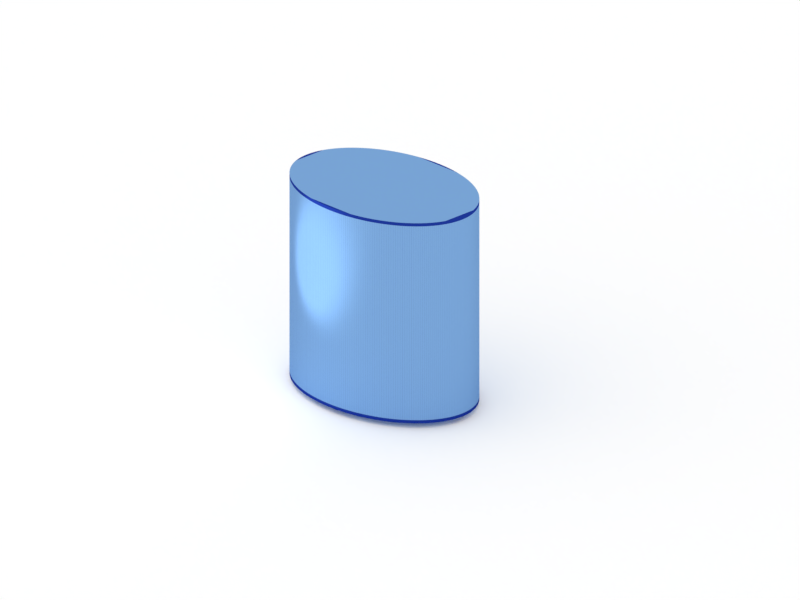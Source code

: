 # Source: EllipsoidalCylinder.blend  (saved by Blender 2.79.0; exported with 4.5.12 LTS)
import bpy
from mathutils import Matrix  # noqa: F401  (used for matrix-valued properties, if any)

bpy.ops.wm.read_factory_settings(use_empty=True)
scene = bpy.context.scene
scene.name = 'Scene'

# ---- collections
col_collection_1 = bpy.data.collections.new('Collection 1'); scene.collection.children.link(col_collection_1)

# ---- materials (node trees are filled in below, after node groups)
mat_material_001 = bpy.data.materials.new('Material.001')
mat_material_001.alpha_threshold = 0.0
mat_material_001.roughness = 0.5
mat_wireframeshader = bpy.data.materials.new('WireFrameShader')
mat_wireframeshader.alpha_threshold = 0.0
mat_wireframeshader.roughness = 0.5
mat_wireframeshader.line_color = (0.0, 0.0, 0.0, 1.0)

# ---- node groups
ng_wireframemask_004 = bpy.data.node_groups.new('WireFrameMask.004', 'ShaderNodeTree')
_s = ng_wireframemask_004.interface.new_socket(name='Mask', in_out='OUTPUT', socket_type='NodeSocketFloat')
_s.min_value = 0.0
_s.max_value = 0.0
_s = ng_wireframemask_004.interface.new_socket(name='UV coordinates', in_out='INPUT', socket_type='NodeSocketColor')
_s.default_value = (0.8, 0.8, 0.8, 1.0)
_s = ng_wireframemask_004.interface.new_socket(name='thickness', in_out='INPUT', socket_type='NodeSocketFloat')
_s.default_value = 0.1
_s.min_value = -100.0
_s.max_value = 100.0
_N = ng_wireframemask_004.nodes; _L = ng_wireframemask_004.links
n0 = _N.new('ShaderNodeMath'); n0.name = 'Add.002'; n0.location = (109, 236)
n0.width = 160
n0.operation = 'LESS_THAN'
n1 = _N.new('ShaderNodeMath'); n1.name = 'Add.007'; n1.location = (372, -136)
n1.width = 120
n1.operation = 'MULTIPLY'
n2 = _N.new('ShaderNodeMath'); n2.name = 'Add.004'; n2.location = (362, 177)
n2.width = 120
n2.operation = 'MULTIPLY'
n3 = _N.new('ShaderNodeMath'); n3.name = 'Add.003'; n3.location = (114, 74)
n3.width = 160
n3.operation = 'GREATER_THAN'
n4 = _N.new('ShaderNodeMath'); n4.name = 'Add.005'; n4.location = (124, -238)
n4.width = 160
n4.operation = 'GREATER_THAN'
n5 = _N.new('ShaderNodeMath'); n5.name = 'Add.006'; n5.location = (119, -77)
n5.width = 160
n5.operation = 'LESS_THAN'
n6 = _N.new('ShaderNodeSeparateColor'); n6.name = 'Separate RGB'; n6.location = (-238, 238)
n6.width = 80
n7 = _N.new('ShaderNodeMath'); n7.name = 'Add.009'; n7.location = (-281, 5)
n7.width = 160
n7.operation = 'SUBTRACT'
n7.inputs[0].default_value = 1.0
n8 = _N.new('ShaderNodeMath'); n8.name = 'Add.008'; n8.location = (583, 7)
n8.width = 120
n8.operation = 'MULTIPLY'
n9 = _N.new('NodeGroupInput'); n9.name = 'Group Input'; n9.location = (-403, 20)
n10 = _N.new('NodeGroupOutput'); n10.name = 'Group Output'; n10.location = (705, 7)
_L.new(n9.outputs[0], n6.inputs[0])
_L.new(n6.outputs[0], n0.inputs[0])
_L.new(n6.outputs[0], n3.inputs[0])
_L.new(n0.outputs[0], n2.inputs[0])
_L.new(n3.outputs[0], n2.inputs[1])
_L.new(n5.outputs[0], n1.inputs[0])
_L.new(n4.outputs[0], n1.inputs[1])
_L.new(n6.outputs[1], n5.inputs[0])
_L.new(n6.outputs[1], n4.inputs[0])
_L.new(n1.outputs[0], n8.inputs[1])
_L.new(n2.outputs[0], n8.inputs[0])
_L.new(n7.outputs[0], n5.inputs[1])
_L.new(n7.outputs[0], n0.inputs[1])
_L.new(n9.outputs[1], n3.inputs[1])
_L.new(n9.outputs[1], n7.inputs[1])
_L.new(n9.outputs[1], n4.inputs[1])
_L.new(n8.outputs[0], n10.inputs[0])
n10.is_active_output = True
ng_param_wireframemask_004 = bpy.data.node_groups.new('Param_WireFrameMask.004', 'ShaderNodeTree')
_s = ng_param_wireframemask_004.interface.new_socket(name='Mask', in_out='OUTPUT', socket_type='NodeSocketFloat')
_s.min_value = 0.0
_s.max_value = 0.0
_s = ng_param_wireframemask_004.interface.new_socket(name='Parametric', in_out='INPUT', socket_type='NodeSocketColor')
_s.default_value = (0.8, 0.8, 0.8, 1.0)
_s = ng_param_wireframemask_004.interface.new_socket(name='Value', in_out='INPUT', socket_type='NodeSocketFloat')
_s.default_value = 1.0
_s.min_value = -1e+04
_s.max_value = 1e+04
_N = ng_param_wireframemask_004.nodes; _L = ng_param_wireframemask_004.links
n0 = _N.new('ShaderNodeMath'); n0.name = 'Add.002'; n0.location = (-151, 336)
n0.width = 160
n0.operation = 'LESS_THAN'
n1 = _N.new('ShaderNodeMath'); n1.name = 'Add.007'; n1.location = (112, -36)
n1.width = 120
n1.operation = 'MULTIPLY'
n2 = _N.new('ShaderNodeMath'); n2.name = 'Add.004'; n2.location = (102, 277)
n2.width = 120
n2.operation = 'MULTIPLY'
n3 = _N.new('ShaderNodeMath'); n3.name = 'Add.005'; n3.location = (-137, -139)
n3.width = 160
n3.operation = 'GREATER_THAN'
n4 = _N.new('ShaderNodeMath'); n4.name = 'Add.006'; n4.location = (-141, 23)
n4.width = 160
n4.operation = 'LESS_THAN'
n5 = _N.new('ShaderNodeMath'); n5.name = 'Add.008'; n5.location = (322, 107)
n5.width = 120
n5.operation = 'MULTIPLY'
n6 = _N.new('ShaderNodeMath'); n6.name = 'Add.010'; n6.location = (-296, -313)
n6.width = 160
n7 = _N.new('ShaderNodeMath'); n7.name = 'Add.011'; n7.location = (-78, -338)
n7.width = 160
n7.operation = 'LESS_THAN'
n8 = _N.new('ShaderNodeMath'); n8.name = 'Add.003'; n8.location = (-146, 174)
n8.width = 160
n8.operation = 'GREATER_THAN'
n9 = _N.new('ShaderNodeMath'); n9.name = 'Add.013'; n9.location = (541, -57)
n9.width = 120
n9.operation = 'MULTIPLY'
n10 = _N.new('ShaderNodeSeparateColor'); n10.name = 'Separate RGB'; n10.location = (-499, 338)
n10.width = 80
n11 = _N.new('ShaderNodeMath'); n11.name = 'Add.009'; n11.location = (-541, 105)
n11.width = 160
n11.operation = 'SUBTRACT'
n11.inputs[0].default_value = 1.0
n12 = _N.new('ShaderNodeMath'); n12.name = 'Add.012'; n12.location = (-532, -237)
n12.width = 160
n12.operation = 'SUBTRACT'
n12.inputs[0].default_value = 1.0
n13 = _N.new('NodeGroupInput'); n13.name = 'Group Input'; n13.location = (-663, 48)
n14 = _N.new('NodeGroupOutput'); n14.name = 'Group Output'; n14.location = (663, -57)
_L.new(n10.outputs[0], n0.inputs[0])
_L.new(n10.outputs[0], n8.inputs[0])
_L.new(n0.outputs[0], n2.inputs[0])
_L.new(n8.outputs[0], n2.inputs[1])
_L.new(n4.outputs[0], n1.inputs[0])
_L.new(n3.outputs[0], n1.inputs[1])
_L.new(n10.outputs[1], n4.inputs[0])
_L.new(n10.outputs[1], n3.inputs[0])
_L.new(n1.outputs[0], n5.inputs[1])
_L.new(n2.outputs[0], n5.inputs[0])
_L.new(n11.outputs[0], n4.inputs[1])
_L.new(n11.outputs[0], n0.inputs[1])
_L.new(n10.outputs[0], n6.inputs[0])
_L.new(n10.outputs[1], n6.inputs[1])
_L.new(n7.outputs[0], n9.inputs[1])
_L.new(n5.outputs[0], n9.inputs[0])
_L.new(n6.outputs[0], n7.inputs[0])
_L.new(n13.outputs[1], n8.inputs[1])
_L.new(n13.outputs[1], n3.inputs[1])
_L.new(n9.outputs[0], n14.inputs[0])
_L.new(n13.outputs[0], n10.inputs[0])
_L.new(n13.outputs[1], n11.inputs[1])
_L.new(n12.outputs[0], n7.inputs[1])
_L.new(n13.outputs[1], n12.inputs[1])
n14.is_active_output = True

# ---- material node trees
mat_material_001.use_nodes = True; mat_material_001.node_tree.nodes.clear()
_N = mat_material_001.node_tree.nodes; _L = mat_material_001.node_tree.links
n0 = _N.new('ShaderNodeOutputMaterial'); n0.name = 'Material Output'; n0.location = (300, 300)
n1 = _N.new('ShaderNodeBsdfDiffuse'); n1.name = 'Diffuse BSDF'; n1.location = (10, 300)
n1.inputs[0].default_value = (1.0, 1.0, 1.0, 1.0)
_L.new(n1.outputs[0], n0.inputs[0])
n0.is_active_output = True
mat_wireframeshader.use_nodes = True; mat_wireframeshader.node_tree.nodes.clear()
_N = mat_wireframeshader.node_tree.nodes; _L = mat_wireframeshader.node_tree.links
n0 = _N.new('ShaderNodeAttribute'); n0.name = 'Attribute'; n0.location = (-831, 494)
n0.width = 200
n0.attribute_name = 'UVMap'
n1 = _N.new('ShaderNodeBsdfTransparent'); n1.name = 'Transparent BSDF'; n1.location = (-164, -122)
n1.width = 150
n2 = _N.new('ShaderNodeBsdfDiffuse'); n2.name = 'Diffuse BSDF'; n2.location = (-160, -201)
n2.inputs[0].default_value = (0.1568, 0.3985, 0.7731, 1.0)
n2.inputs[1].default_value = 0.2
n3 = _N.new('ShaderNodeOutputMaterial'); n3.name = 'Material Output'; n3.location = (552, 67)
n3.width = 120
n4 = _N.new('ShaderNodeTexCoord'); n4.name = 'Texture Coordinate'; n4.location = (-789, 245)
n4.width = 150
n5 = _N.new('ShaderNodeGroup'); n5.name = 'NodeGroup.001'; n5.location = (-361, 249)
n5.width = 200
n5.node_tree = ng_wireframemask_004
n5.inputs[1].default_value = 0.016
n6 = _N.new('ShaderNodeNewGeometry'); n6.name = 'Geometry'; n6.location = (-755, -83)
n6.width = 120
n7 = _N.new('ShaderNodeBsdfAnisotropic'); n7.name = 'Glossy BSDF.001'; n7.location = (-265, 71)
n7.distribution = 'BECKMANN'
n7.inputs[0].default_value = (0.01237, 0.03686, 0.2997, 1.0)
n7.inputs[1].default_value = 0.3162
n8 = _N.new('ShaderNodeGroup'); n8.name = 'NodeGroup'; n8.location = (-474, -115)
n8.width = 200
n8.node_tree = ng_param_wireframemask_004
n8.inputs[1].default_value = 0.03
n9 = _N.new('ShaderNodeMixShader'); n9.name = 'Mix Shader.001'; n9.location = (355, 128)
n9.width = 150
n10 = _N.new('ShaderNodeMixShader'); n10.name = 'Mix Shader'; n10.location = (54, 110)
n10.width = 150
n11 = _N.new('ShaderNodeFresnel'); n11.name = 'Fresnel'; n11.location = (53, 252)
n11.width = 150
n11.inputs[0].default_value = 1.0
n12 = _N.new('ShaderNodeBsdfDiffuse'); n12.name = 'Diffuse BSDF.001'; n12.location = (-340, -651)
n12.inputs[0].default_value = (0.1161, 0.08403, 1.0, 1.0)
n12.inputs[1].default_value = 0.1
n13 = _N.new('ShaderNodeBsdfAnisotropic'); n13.name = 'Glossy BSDF'; n13.location = (-313, -435)
n13.distribution = 'BECKMANN'
n13.inputs[0].default_value = (0.2, 0.394, 0.689, 1.0)
n13.inputs[1].default_value = 0.4472
n14 = _N.new('ShaderNodeMixShader'); n14.name = 'Mix Closure'; n14.location = (27, -371)
n14.width = 150
n14.inputs[0].default_value = 0.978
n15 = _N.new('ShaderNodeBsdfAnisotropic'); n15.name = 'Glossy BSDF.002'; n15.location = (147, -118)
n15.distribution = 'BECKMANN'
n15.inputs[0].default_value = (0.0153, 0.02701, 0.1652, 1.0)
n15.inputs[1].default_value = 0.3162
_L.new(n15.outputs[0], n9.inputs[2])
_L.new(n10.outputs[0], n9.inputs[1])
_L.new(n9.outputs[0], n3.inputs[0])
_L.new(n7.outputs[0], n10.inputs[1])
_L.new(n4.outputs[2], n5.inputs[0])
_L.new(n6.outputs[5], n8.inputs[0])
_L.new(n5.outputs[0], n10.inputs[0])
_L.new(n11.outputs[0], n9.inputs[0])
_L.new(n13.outputs[0], n14.inputs[2])
_L.new(n12.outputs[0], n14.inputs[1])
_L.new(n14.outputs[0], n10.inputs[2])
n3.is_active_output = True

# ---- world
world_world = bpy.data.worlds.new('World'); scene.world = world_world
world_world.color = (1.0, 1.0, 1.0)
world_world.use_sun_shadow = False
world_world.sun_shadow_jitter_overblur = 0.0
world_world.cycles.sampling_method = 'MANUAL'

# ---- cameras
cam_camera = bpy.data.cameras.new('Camera')
cam_camera.type = 'ORTHO'
cam_camera.clip_end = 100.0
cam_camera.lens = 35.0
cam_camera.sensor_width = 32.0
cam_camera.sensor_height = 18.0
cam_camera.ortho_scale = 7.314
cam_camera.dof.focus_distance = 0.0

# ---- lights
light_lamp = bpy.data.lights.new('Lamp', 'POINT')
light_lamp.transmission_factor = 0.0
light_lamp.cutoff_distance = 30.0
light_lamp.energy = 30.0
light_lamp.shadow_buffer_clip_start = 1.001
light_lamp.shadow_soft_size = 1.0
light_lamp.shadow_maximum_resolution = 0.006
light_lamp.use_absolute_resolution = True

# ---- meshes
me_plane = bpy.data.meshes.new('Plane')
me_plane.from_pydata([(-1.0, -1.0, 0.0), (1.0, -1.0, 0.0), (-1.0, 1.0, 0.0), (1.0, 1.0, 0.0)], [], [(0, 1, 3, 2)])
me_plane.materials.append(mat_material_001)
me_plane.use_remesh_preserve_volume = False
me_plane.use_remesh_preserve_attributes = False
me_plane.use_mirror_vertex_groups = False
me_plane.update()
me_cylinder_005 = bpy.data.meshes.new('Cylinder.005')
me_cylinder_005.from_pydata([(0.0, 1.0, -1.081), (0.0, 1.0, 0.9185), (0.02454, 0.9997, -1.081), (0.02454, 0.9997, 0.9185), (0.04907, 0.9988, -1.081), (0.04907, 0.9988, 0.9185), (0.07356, 0.9973, -1.081), (0.07356, 0.9973, 0.9185), (0.09802, 0.9952, -1.081), (0.09802, 0.9952, 0.9185), (0.1224, 0.9925, -1.081), (0.1224, 0.9925, 0.9185), (0.1467, 0.9892, -1.081), (0.1467, 0.9892, 0.9185), (0.171, 0.9853, -1.081), (0.171, 0.9853, 0.9185), (0.1951, 0.9808, -1.081), (0.1951, 0.9808, 0.9185), (0.2191, 0.9757, -1.081), (0.2191, 0.9757, 0.9185), (0.243, 0.97, -1.081), (0.243, 0.97, 0.9185), (0.2667, 0.9638, -1.081), (0.2667, 0.9638, 0.9185), (0.2903, 0.9569, -1.081), (0.2903, 0.9569, 0.9185), (0.3137, 0.9495, -1.081), (0.3137, 0.9495, 0.9185), (0.3369, 0.9415, -1.081), (0.3369, 0.9415, 0.9185), (0.3599, 0.933, -1.081), (0.3599, 0.933, 0.9185), (0.3827, 0.9239, -1.081), (0.3827, 0.9239, 0.9185), (0.4052, 0.9142, -1.081), (0.4052, 0.9142, 0.9185), (0.4276, 0.904, -1.081), (0.4276, 0.904, 0.9185), (0.4496, 0.8932, -1.081), (0.4496, 0.8932, 0.9185), (0.4714, 0.8819, -1.081), (0.4714, 0.8819, 0.9185), (0.4929, 0.8701, -1.081), (0.4929, 0.8701, 0.9185), (0.5141, 0.8577, -1.081), (0.5141, 0.8577, 0.9185), (0.535, 0.8449, -1.081), (0.535, 0.8449, 0.9185), (0.5556, 0.8315, -1.081), (0.5556, 0.8315, 0.9185), (0.5758, 0.8176, -1.081), (0.5758, 0.8176, 0.9185), (0.5957, 0.8032, -1.081), (0.5957, 0.8032, 0.9185), (0.6152, 0.7883, -1.081), (0.6152, 0.7883, 0.9185), (0.6344, 0.773, -1.081), (0.6344, 0.773, 0.9185), (0.6532, 0.7572, -1.081), (0.6532, 0.7572, 0.9185), (0.6716, 0.741, -1.081), (0.6716, 0.741, 0.9185), (0.6895, 0.7242, -1.081), (0.6895, 0.7242, 0.9185), (0.7071, 0.7071, -1.081), (0.7071, 0.7071, 0.9185), (0.7242, 0.6895, -1.081), (0.7242, 0.6895, 0.9185), (0.741, 0.6716, -1.081), (0.741, 0.6716, 0.9185), (0.7572, 0.6532, -1.081), (0.7572, 0.6532, 0.9185), (0.773, 0.6344, -1.081), (0.773, 0.6344, 0.9185), (0.7883, 0.6152, -1.081), (0.7883, 0.6152, 0.9185), (0.8032, 0.5957, -1.081), (0.8032, 0.5957, 0.9185), (0.8176, 0.5758, -1.081), (0.8176, 0.5758, 0.9185), (0.8315, 0.5556, -1.081), (0.8315, 0.5556, 0.9185), (0.8449, 0.535, -1.081), (0.8449, 0.535, 0.9185), (0.8577, 0.5141, -1.081), (0.8577, 0.5141, 0.9185), (0.8701, 0.4929, -1.081), (0.8701, 0.4929, 0.9185), (0.8819, 0.4714, -1.081), (0.8819, 0.4714, 0.9185), (0.8932, 0.4496, -1.081), (0.8932, 0.4496, 0.9185), (0.904, 0.4276, -1.081), (0.904, 0.4276, 0.9185), (0.9142, 0.4052, -1.081), (0.9142, 0.4052, 0.9185), (0.9239, 0.3827, -1.081), (0.9239, 0.3827, 0.9185), (0.933, 0.3599, -1.081), (0.933, 0.3599, 0.9185), (0.9415, 0.3369, -1.081), (0.9415, 0.3369, 0.9185), (0.9495, 0.3137, -1.081), (0.9495, 0.3137, 0.9185), (0.9569, 0.2903, -1.081), (0.9569, 0.2903, 0.9185), (0.9638, 0.2667, -1.081), (0.9638, 0.2667, 0.9185), (0.97, 0.243, -1.081), (0.97, 0.243, 0.9185), (0.9757, 0.2191, -1.081), (0.9757, 0.2191, 0.9185), (0.9808, 0.1951, -1.081), (0.9808, 0.1951, 0.9185), (0.9853, 0.171, -1.081), (0.9853, 0.171, 0.9185), (0.9892, 0.1467, -1.081), (0.9892, 0.1467, 0.9185), (0.9925, 0.1224, -1.081), (0.9925, 0.1224, 0.9185), (0.9952, 0.09802, -1.081), (0.9952, 0.09802, 0.9185), (0.9973, 0.07357, -1.081), (0.9973, 0.07357, 0.9185), (0.9988, 0.04907, -1.081), (0.9988, 0.04907, 0.9185), (0.9997, 0.02454, -1.081), (0.9997, 0.02454, 0.9185), (1.0, 9.1e-07, -1.081), (1.0, 9.1e-07, 0.9185), (0.9997, -0.02454, -1.081), (0.9997, -0.02454, 0.9185), (0.9988, -0.04907, -1.081), (0.9988, -0.04907, 0.9185), (0.9973, -0.07356, -1.081), (0.9973, -0.07356, 0.9185), (0.9952, -0.09802, -1.081), (0.9952, -0.09802, 0.9185), (0.9925, -0.1224, -1.081), (0.9925, -0.1224, 0.9185), (0.9892, -0.1467, -1.081), (0.9892, -0.1467, 0.9185), (0.9853, -0.171, -1.081), (0.9853, -0.171, 0.9185), (0.9808, -0.1951, -1.081), (0.9808, -0.1951, 0.9185), (0.9757, -0.2191, -1.081), (0.9757, -0.2191, 0.9185), (0.97, -0.243, -1.081), (0.97, -0.243, 0.9185), (0.9638, -0.2667, -1.081), (0.9638, -0.2667, 0.9185), (0.9569, -0.2903, -1.081), (0.9569, -0.2903, 0.9185), (0.9495, -0.3137, -1.081), (0.9495, -0.3137, 0.9185), (0.9415, -0.3369, -1.081), (0.9415, -0.3369, 0.9185), (0.933, -0.3599, -1.081), (0.933, -0.3599, 0.9185), (0.9239, -0.3827, -1.081), (0.9239, -0.3827, 0.9185), (0.9142, -0.4052, -1.081), (0.9142, -0.4052, 0.9185), (0.904, -0.4276, -1.081), (0.904, -0.4276, 0.9185), (0.8932, -0.4496, -1.081), (0.8932, -0.4496, 0.9185), (0.8819, -0.4714, -1.081), (0.8819, -0.4714, 0.9185), (0.8701, -0.4929, -1.081), (0.8701, -0.4929, 0.9185), (0.8577, -0.5141, -1.081), (0.8577, -0.5141, 0.9185), (0.8449, -0.535, -1.081), (0.8449, -0.535, 0.9185), (0.8315, -0.5556, -1.081), (0.8315, -0.5556, 0.9185), (0.8176, -0.5758, -1.081), (0.8176, -0.5758, 0.9185), (0.8032, -0.5957, -1.081), (0.8032, -0.5957, 0.9185), (0.7883, -0.6152, -1.081), (0.7883, -0.6152, 0.9185), (0.773, -0.6344, -1.081), (0.773, -0.6344, 0.9185), (0.7572, -0.6532, -1.081), (0.7572, -0.6532, 0.9185), (0.741, -0.6716, -1.081), (0.741, -0.6716, 0.9185), (0.7242, -0.6895, -1.081), (0.7242, -0.6895, 0.9185), (0.7071, -0.7071, -1.081), (0.7071, -0.7071, 0.9185), (0.6895, -0.7242, -1.081), (0.6895, -0.7242, 0.9185), (0.6716, -0.741, -1.081), (0.6716, -0.741, 0.9185), (0.6532, -0.7572, -1.081), (0.6532, -0.7572, 0.9185), (0.6344, -0.773, -1.081), (0.6344, -0.773, 0.9185), (0.6152, -0.7883, -1.081), (0.6152, -0.7883, 0.9185), (0.5957, -0.8032, -1.081), (0.5957, -0.8032, 0.9185), (0.5758, -0.8176, -1.081), (0.5758, -0.8176, 0.9185), (0.5556, -0.8315, -1.081), (0.5556, -0.8315, 0.9185), (0.535, -0.8449, -1.081), (0.535, -0.8449, 0.9185), (0.5141, -0.8577, -1.081), (0.5141, -0.8577, 0.9185), (0.4929, -0.8701, -1.081), (0.4929, -0.8701, 0.9185), (0.4714, -0.8819, -1.081), (0.4714, -0.8819, 0.9185), (0.4496, -0.8932, -1.081), (0.4496, -0.8932, 0.9185), (0.4276, -0.904, -1.081), (0.4276, -0.904, 0.9185), (0.4052, -0.9142, -1.081), (0.4052, -0.9142, 0.9185), (0.3827, -0.9239, -1.081), (0.3827, -0.9239, 0.9185), (0.3599, -0.933, -1.081), (0.3599, -0.933, 0.9185), (0.3369, -0.9415, -1.081), (0.3369, -0.9415, 0.9185), (0.3137, -0.9495, -1.081), (0.3137, -0.9495, 0.9185), (0.2903, -0.9569, -1.081), (0.2903, -0.9569, 0.9185), (0.2667, -0.9638, -1.081), (0.2667, -0.9638, 0.9185), (0.243, -0.97, -1.081), (0.243, -0.97, 0.9185), (0.2191, -0.9757, -1.081), (0.2191, -0.9757, 0.9185), (0.1951, -0.9808, -1.081), (0.1951, -0.9808, 0.9185), (0.171, -0.9853, -1.081), (0.171, -0.9853, 0.9185), (0.1467, -0.9892, -1.081), (0.1467, -0.9892, 0.9185), (0.1224, -0.9925, -1.081), (0.1224, -0.9925, 0.9185), (0.09802, -0.9952, -1.081), (0.09802, -0.9952, 0.9185), (0.07356, -0.9973, -1.081), (0.07356, -0.9973, 0.9185), (0.04907, -0.9988, -1.081), (0.04907, -0.9988, 0.9185), (0.02454, -0.9997, -1.081), (0.02454, -0.9997, 0.9185), (-1.518e-06, -1.0, -1.081), (-1.518e-06, -1.0, 0.9185), (-0.02454, -0.9997, -1.081), (-0.02454, -0.9997, 0.9185), (-0.04907, -0.9988, -1.081), (-0.04907, -0.9988, 0.9185), (-0.07357, -0.9973, -1.081), (-0.07357, -0.9973, 0.9185), (-0.09802, -0.9952, -1.081), (-0.09802, -0.9952, 0.9185), (-0.1224, -0.9925, -1.081), (-0.1224, -0.9925, 0.9185), (-0.1467, -0.9892, -1.081), (-0.1467, -0.9892, 0.9185), (-0.171, -0.9853, -1.081), (-0.171, -0.9853, 0.9185), (-0.1951, -0.9808, -1.081), (-0.1951, -0.9808, 0.9185), (-0.2191, -0.9757, -1.081), (-0.2191, -0.9757, 0.9185), (-0.243, -0.97, -1.081), (-0.243, -0.97, 0.9185), (-0.2667, -0.9638, -1.081), (-0.2667, -0.9638, 0.9185), (-0.2903, -0.9569, -1.081), (-0.2903, -0.9569, 0.9185), (-0.3137, -0.9495, -1.081), (-0.3137, -0.9495, 0.9185), (-0.3369, -0.9415, -1.081), (-0.3369, -0.9415, 0.9185), (-0.3599, -0.933, -1.081), (-0.3599, -0.933, 0.9185), (-0.3827, -0.9239, -1.081), (-0.3827, -0.9239, 0.9185), (-0.4052, -0.9142, -1.081), (-0.4052, -0.9142, 0.9185), (-0.4276, -0.904, -1.081), (-0.4276, -0.904, 0.9185), (-0.4496, -0.8932, -1.081), (-0.4496, -0.8932, 0.9185), (-0.4714, -0.8819, -1.081), (-0.4714, -0.8819, 0.9185), (-0.4929, -0.8701, -1.081), (-0.4929, -0.8701, 0.9185), (-0.5141, -0.8577, -1.081), (-0.5141, -0.8577, 0.9185), (-0.535, -0.8449, -1.081), (-0.535, -0.8449, 0.9185), (-0.5556, -0.8315, -1.081), (-0.5556, -0.8315, 0.9185), (-0.5758, -0.8176, -1.081), (-0.5758, -0.8176, 0.9185), (-0.5957, -0.8032, -1.081), (-0.5957, -0.8032, 0.9185), (-0.6152, -0.7883, -1.081), (-0.6152, -0.7883, 0.9185), (-0.6344, -0.773, -1.081), (-0.6344, -0.773, 0.9185), (-0.6532, -0.7572, -1.081), (-0.6532, -0.7572, 0.9185), (-0.6716, -0.7409, -1.081), (-0.6716, -0.7409, 0.9185), (-0.6895, -0.7242, -1.081), (-0.6895, -0.7242, 0.9185), (-0.7071, -0.7071, -1.081), (-0.7071, -0.7071, 0.9185), (-0.7242, -0.6895, -1.081), (-0.7242, -0.6895, 0.9185), (-0.741, -0.6716, -1.081), (-0.741, -0.6716, 0.9185), (-0.7572, -0.6532, -1.081), (-0.7572, -0.6532, 0.9185), (-0.773, -0.6344, -1.081), (-0.773, -0.6344, 0.9185), (-0.7883, -0.6152, -1.081), (-0.7883, -0.6152, 0.9185), (-0.8032, -0.5957, -1.081), (-0.8032, -0.5957, 0.9185), (-0.8176, -0.5758, -1.081), (-0.8176, -0.5758, 0.9185), (-0.8315, -0.5556, -1.081), (-0.8315, -0.5556, 0.9185), (-0.8449, -0.535, -1.081), (-0.8449, -0.535, 0.9185), (-0.8577, -0.5141, -1.081), (-0.8577, -0.5141, 0.9185), (-0.8701, -0.4929, -1.081), (-0.8701, -0.4929, 0.9185), (-0.8819, -0.4714, -1.081), (-0.8819, -0.4714, 0.9185), (-0.8932, -0.4496, -1.081), (-0.8932, -0.4496, 0.9185), (-0.904, -0.4276, -1.081), (-0.904, -0.4276, 0.9185), (-0.9142, -0.4052, -1.081), (-0.9142, -0.4052, 0.9185), (-0.9239, -0.3827, -1.081), (-0.9239, -0.3827, 0.9185), (-0.933, -0.3599, -1.081), (-0.933, -0.3599, 0.9185), (-0.9415, -0.3369, -1.081), (-0.9415, -0.3369, 0.9185), (-0.9495, -0.3137, -1.081), (-0.9495, -0.3137, 0.9185), (-0.9569, -0.2903, -1.081), (-0.9569, -0.2903, 0.9185), (-0.9638, -0.2667, -1.081), (-0.9638, -0.2667, 0.9185), (-0.97, -0.243, -1.081), (-0.97, -0.243, 0.9185), (-0.9757, -0.2191, -1.081), (-0.9757, -0.2191, 0.9185), (-0.9808, -0.1951, -1.081), (-0.9808, -0.1951, 0.9185), (-0.9853, -0.171, -1.081), (-0.9853, -0.171, 0.9185), (-0.9892, -0.1467, -1.081), (-0.9892, -0.1467, 0.9185), (-0.9925, -0.1224, -1.081), (-0.9925, -0.1224, 0.9185), (-0.9952, -0.09801, -1.081), (-0.9952, -0.09801, 0.9185), (-0.9973, -0.07356, -1.081), (-0.9973, -0.07356, 0.9185), (-0.9988, -0.04906, -1.081), (-0.9988, -0.04906, 0.9185), (-0.9997, -0.02454, -1.081), (-0.9997, -0.02454, 0.9185), (-1.0, 5.734e-06, -1.081), (-1.0, 5.734e-06, 0.9185), (-0.9997, 0.02455, -1.081), (-0.9997, 0.02455, 0.9185), (-0.9988, 0.04907, -1.081), (-0.9988, 0.04907, 0.9185), (-0.9973, 0.07357, -1.081), (-0.9973, 0.07357, 0.9185), (-0.9952, 0.09802, -1.081), (-0.9952, 0.09802, 0.9185), (-0.9925, 0.1224, -1.081), (-0.9925, 0.1224, 0.9185), (-0.9892, 0.1467, -1.081), (-0.9892, 0.1467, 0.9185), (-0.9853, 0.171, -1.081), (-0.9853, 0.171, 0.9185), (-0.9808, 0.1951, -1.081), (-0.9808, 0.1951, 0.9185), (-0.9757, 0.2191, -1.081), (-0.9757, 0.2191, 0.9185), (-0.97, 0.243, -1.081), (-0.97, 0.243, 0.9185), (-0.9638, 0.2667, -1.081), (-0.9638, 0.2667, 0.9185), (-0.9569, 0.2903, -1.081), (-0.9569, 0.2903, 0.9185), (-0.9495, 0.3137, -1.081), (-0.9495, 0.3137, 0.9185), (-0.9415, 0.3369, -1.081), (-0.9415, 0.3369, 0.9185), (-0.933, 0.3599, -1.081), (-0.933, 0.3599, 0.9185), (-0.9239, 0.3827, -1.081), (-0.9239, 0.3827, 0.9185), (-0.9142, 0.4052, -1.081), (-0.9142, 0.4052, 0.9185), (-0.904, 0.4276, -1.081), (-0.904, 0.4276, 0.9185), (-0.8932, 0.4496, -1.081), (-0.8932, 0.4496, 0.9185), (-0.8819, 0.4714, -1.081), (-0.8819, 0.4714, 0.9185), (-0.8701, 0.4929, -1.081), (-0.8701, 0.4929, 0.9185), (-0.8577, 0.5141, -1.081), (-0.8577, 0.5141, 0.9185), (-0.8448, 0.535, -1.081), (-0.8448, 0.535, 0.9185), (-0.8315, 0.5556, -1.081), (-0.8315, 0.5556, 0.9185), (-0.8176, 0.5758, -1.081), (-0.8176, 0.5758, 0.9185), (-0.8032, 0.5957, -1.081), (-0.8032, 0.5957, 0.9185), (-0.7883, 0.6152, -1.081), (-0.7883, 0.6152, 0.9185), (-0.773, 0.6344, -1.081), (-0.773, 0.6344, 0.9185), (-0.7572, 0.6532, -1.081), (-0.7572, 0.6532, 0.9185), (-0.7409, 0.6716, -1.081), (-0.7409, 0.6716, 0.9185), (-0.7242, 0.6895, -1.081), (-0.7242, 0.6895, 0.9185), (-0.7071, 0.7071, -1.081), (-0.7071, 0.7071, 0.9185), (-0.6895, 0.7243, -1.081), (-0.6895, 0.7243, 0.9185), (-0.6716, 0.741, -1.081), (-0.6716, 0.741, 0.9185), (-0.6532, 0.7572, -1.081), (-0.6532, 0.7572, 0.9185), (-0.6344, 0.773, -1.081), (-0.6344, 0.773, 0.9185), (-0.6152, 0.7884, -1.081), (-0.6152, 0.7884, 0.9185), (-0.5957, 0.8032, -1.081), (-0.5957, 0.8032, 0.9185), (-0.5758, 0.8176, -1.081), (-0.5758, 0.8176, 0.9185), (-0.5556, 0.8315, -1.081), (-0.5556, 0.8315, 0.9185), (-0.535, 0.8449, -1.081), (-0.535, 0.8449, 0.9185), (-0.5141, 0.8577, -1.081), (-0.5141, 0.8577, 0.9185), (-0.4929, 0.8701, -1.081), (-0.4929, 0.8701, 0.9185), (-0.4714, 0.8819, -1.081), (-0.4714, 0.8819, 0.9185), (-0.4496, 0.8932, -1.081), (-0.4496, 0.8932, 0.9185), (-0.4275, 0.904, -1.081), (-0.4275, 0.904, 0.9185), (-0.4052, 0.9142, -1.081), (-0.4052, 0.9142, 0.9185), (-0.3827, 0.9239, -1.081), (-0.3827, 0.9239, 0.9185), (-0.3599, 0.933, -1.081), (-0.3599, 0.933, 0.9185), (-0.3369, 0.9415, -1.081), (-0.3369, 0.9415, 0.9185), (-0.3137, 0.9495, -1.081), (-0.3137, 0.9495, 0.9185), (-0.2903, 0.9569, -1.081), (-0.2903, 0.9569, 0.9185), (-0.2667, 0.9638, -1.081), (-0.2667, 0.9638, 0.9185), (-0.243, 0.97, -1.081), (-0.243, 0.97, 0.9185), (-0.2191, 0.9757, -1.081), (-0.2191, 0.9757, 0.9185), (-0.1951, 0.9808, -1.081), (-0.1951, 0.9808, 0.9185), (-0.171, 0.9853, -1.081), (-0.171, 0.9853, 0.9185), (-0.1467, 0.9892, -1.081), (-0.1467, 0.9892, 0.9185), (-0.1224, 0.9925, -1.081), (-0.1224, 0.9925, 0.9185), (-0.09801, 0.9952, -1.081), (-0.09801, 0.9952, 0.9185), (-0.07355, 0.9973, -1.081), (-0.07355, 0.9973, 0.9185), (-0.04906, 0.9988, -1.081), (-0.04906, 0.9988, 0.9185), (-0.02453, 0.9997, -1.081), (-0.02453, 0.9997, 0.9185)], [], [(0, 1, 3, 2), (2, 3, 5, 4), (4, 5, 7, 6), (6, 7, 9, 8), (8, 9, 11, 10), (10, 11, 13, 12), (12, 13, 15, 14), (14, 15, 17, 16), (16, 17, 19, 18), (18, 19, 21, 20), (20, 21, 23, 22), (22, 23, 25, 24), (24, 25, 27, 26), (26, 27, 29, 28), (28, 29, 31, 30), (30, 31, 33, 32), (32, 33, 35, 34), (34, 35, 37, 36), (36, 37, 39, 38), (38, 39, 41, 40), (40, 41, 43, 42), (42, 43, 45, 44), (44, 45, 47, 46), (46, 47, 49, 48), (48, 49, 51, 50), (50, 51, 53, 52), (52, 53, 55, 54), (54, 55, 57, 56), (56, 57, 59, 58), (58, 59, 61, 60), (60, 61, 63, 62), (62, 63, 65, 64), (64, 65, 67, 66), (66, 67, 69, 68), (68, 69, 71, 70), (70, 71, 73, 72), (72, 73, 75, 74), (74, 75, 77, 76), (76, 77, 79, 78), (78, 79, 81, 80), (80, 81, 83, 82), (82, 83, 85, 84), (84, 85, 87, 86), (86, 87, 89, 88), (88, 89, 91, 90), (90, 91, 93, 92), (92, 93, 95, 94), (94, 95, 97, 96), (96, 97, 99, 98), (98, 99, 101, 100), (100, 101, 103, 102), (102, 103, 105, 104), (104, 105, 107, 106), (106, 107, 109, 108), (108, 109, 111, 110), (110, 111, 113, 112), (112, 113, 115, 114), (114, 115, 117, 116), (116, 117, 119, 118), (118, 119, 121, 120), (120, 121, 123, 122), (122, 123, 125, 124), (124, 125, 127, 126), (126, 127, 129, 128), (128, 129, 131, 130), (130, 131, 133, 132), (132, 133, 135, 134), (134, 135, 137, 136), (136, 137, 139, 138), (138, 139, 141, 140), (140, 141, 143, 142), (142, 143, 145, 144), (144, 145, 147, 146), (146, 147, 149, 148), (148, 149, 151, 150), (150, 151, 153, 152), (152, 153, 155, 154), (154, 155, 157, 156), (156, 157, 159, 158), (158, 159, 161, 160), (160, 161, 163, 162), (162, 163, 165, 164), (164, 165, 167, 166), (166, 167, 169, 168), (168, 169, 171, 170), (170, 171, 173, 172), (172, 173, 175, 174), (174, 175, 177, 176), (176, 177, 179, 178), (178, 179, 181, 180), (180, 181, 183, 182), (182, 183, 185, 184), (184, 185, 187, 186), (186, 187, 189, 188), (188, 189, 191, 190), (190, 191, 193, 192), (192, 193, 195, 194), (194, 195, 197, 196), (196, 197, 199, 198), (198, 199, 201, 200), (200, 201, 203, 202), (202, 203, 205, 204), (204, 205, 207, 206), (206, 207, 209, 208), (208, 209, 211, 210), (210, 211, 213, 212), (212, 213, 215, 214), (214, 215, 217, 216), (216, 217, 219, 218), (218, 219, 221, 220), (220, 221, 223, 222), (222, 223, 225, 224), (224, 225, 227, 226), (226, 227, 229, 228), (228, 229, 231, 230), (230, 231, 233, 232), (232, 233, 235, 234), (234, 235, 237, 236), (236, 237, 239, 238), (238, 239, 241, 240), (240, 241, 243, 242), (242, 243, 245, 244), (244, 245, 247, 246), (246, 247, 249, 248), (248, 249, 251, 250), (250, 251, 253, 252), (252, 253, 255, 254), (254, 255, 257, 256), (256, 257, 259, 258), (258, 259, 261, 260), (260, 261, 263, 262), (262, 263, 265, 264), (264, 265, 267, 266), (266, 267, 269, 268), (268, 269, 271, 270), (270, 271, 273, 272), (272, 273, 275, 274), (274, 275, 277, 276), (276, 277, 279, 278), (278, 279, 281, 280), (280, 281, 283, 282), (282, 283, 285, 284), (284, 285, 287, 286), (286, 287, 289, 288), (288, 289, 291, 290), (290, 291, 293, 292), (292, 293, 295, 294), (294, 295, 297, 296), (296, 297, 299, 298), (298, 299, 301, 300), (300, 301, 303, 302), (302, 303, 305, 304), (304, 305, 307, 306), (306, 307, 309, 308), (308, 309, 311, 310), (310, 311, 313, 312), (312, 313, 315, 314), (314, 315, 317, 316), (316, 317, 319, 318), (318, 319, 321, 320), (320, 321, 323, 322), (322, 323, 325, 324), (324, 325, 327, 326), (326, 327, 329, 328), (328, 329, 331, 330), (330, 331, 333, 332), (332, 333, 335, 334), (334, 335, 337, 336), (336, 337, 339, 338), (338, 339, 341, 340), (340, 341, 343, 342), (342, 343, 345, 344), (344, 345, 347, 346), (346, 347, 349, 348), (348, 349, 351, 350), (350, 351, 353, 352), (352, 353, 355, 354), (354, 355, 357, 356), (356, 357, 359, 358), (358, 359, 361, 360), (360, 361, 363, 362), (362, 363, 365, 364), (364, 365, 367, 366), (366, 367, 369, 368), (368, 369, 371, 370), (370, 371, 373, 372), (372, 373, 375, 374), (374, 375, 377, 376), (376, 377, 379, 378), (378, 379, 381, 380), (380, 381, 383, 382), (382, 383, 385, 384), (384, 385, 387, 386), (386, 387, 389, 388), (388, 389, 391, 390), (390, 391, 393, 392), (392, 393, 395, 394), (394, 395, 397, 396), (396, 397, 399, 398), (398, 399, 401, 400), (400, 401, 403, 402), (402, 403, 405, 404), (404, 405, 407, 406), (406, 407, 409, 408), (408, 409, 411, 410), (410, 411, 413, 412), (412, 413, 415, 414), (414, 415, 417, 416), (416, 417, 419, 418), (418, 419, 421, 420), (420, 421, 423, 422), (422, 423, 425, 424), (424, 425, 427, 426), (426, 427, 429, 428), (428, 429, 431, 430), (430, 431, 433, 432), (432, 433, 435, 434), (434, 435, 437, 436), (436, 437, 439, 438), (438, 439, 441, 440), (440, 441, 443, 442), (442, 443, 445, 444), (444, 445, 447, 446), (446, 447, 449, 448), (448, 449, 451, 450), (450, 451, 453, 452), (452, 453, 455, 454), (454, 455, 457, 456), (456, 457, 459, 458), (458, 459, 461, 460), (460, 461, 463, 462), (462, 463, 465, 464), (464, 465, 467, 466), (466, 467, 469, 468), (468, 469, 471, 470), (470, 471, 473, 472), (472, 473, 475, 474), (474, 475, 477, 476), (476, 477, 479, 478), (478, 479, 481, 480), (480, 481, 483, 482), (482, 483, 485, 484), (484, 485, 487, 486), (486, 487, 489, 488), (488, 489, 491, 490), (490, 491, 493, 492), (492, 493, 495, 494), (494, 495, 497, 496), (496, 497, 499, 498), (498, 499, 501, 500), (500, 501, 503, 502), (502, 503, 505, 504), (504, 505, 507, 506), (506, 507, 509, 508), (3, 1, 511, 509, 507, 505, 503, 501, 499, 497, 495, 493, 491, 489, 487, 485, 483, 481, 479, 477, 475, 473, 471, 469, 467, 465, 463, 461, 459, 457, 455, 453, 451, 449, 447, 445, 443, 441, 439, 437, 435, 433, 431, 429, 427, 425, 423, 421, 419, 417, 415, 413, 411, 409, 407, 405, 403, 401, 399, 397, 395, 393, 391, 389, 387, 385, 383, 381, 379, 377, 375, 373, 371, 369, 367, 365, 363, 361, 359, 357, 355, 353, 351, 349, 347, 345, 343, 341, 339, 337, 335, 333, 331, 329, 327, 325, 323, 321, 319, 317, 315, 313, 311, 309, 307, 305, 303, 301, 299, 297, 295, 293, 291, 289, 287, 285, 283, 281, 279, 277, 275, 273, 271, 269, 267, 265, 263, 261, 259, 257, 255, 253, 251, 249, 247, 245, 243, 241, 239, 237, 235, 233, 231, 229, 227, 225, 223, 221, 219, 217, 215, 213, 211, 209, 207, 205, 203, 201, 199, 197, 195, 193, 191, 189, 187, 185, 183, 181, 179, 177, 175, 173, 171, 169, 167, 165, 163, 161, 159, 157, 155, 153, 151, 149, 147, 145, 143, 141, 139, 137, 135, 133, 131, 129, 127, 125, 123, 121, 119, 117, 115, 113, 111, 109, 107, 105, 103, 101, 99, 97, 95, 93, 91, 89, 87, 85, 83, 81, 79, 77, 75, 73, 71, 69, 67, 65, 63, 61, 59, 57, 55, 53, 51, 49, 47, 45, 43, 41, 39, 37, 35, 33, 31, 29, 27, 25, 23, 21, 19, 17, 15, 13, 11, 9, 7, 5), (510, 511, 1, 0), (508, 509, 511, 510), (0, 2, 4, 6, 8, 10, 12, 14, 16, 18, 20, 22, 24, 26, 28, 30, 32, 34, 36, 38, 40, 42, 44, 46, 48, 50, 52, 54, 56, 58, 60, 62, 64, 66, 68, 70, 72, 74, 76, 78, 80, 82, 84, 86, 88, 90, 92, 94, 96, 98, 100, 102, 104, 106, 108, 110, 112, 114, 116, 118, 120, 122, 124, 126, 128, 130, 132, 134, 136, 138, 140, 142, 144, 146, 148, 150, 152, 154, 156, 158, 160, 162, 164, 166, 168, 170, 172, 174, 176, 178, 180, 182, 184, 186, 188, 190, 192, 194, 196, 198, 200, 202, 204, 206, 208, 210, 212, 214, 216, 218, 220, 222, 224, 226, 228, 230, 232, 234, 236, 238, 240, 242, 244, 246, 248, 250, 252, 254, 256, 258, 260, 262, 264, 266, 268, 270, 272, 274, 276, 278, 280, 282, 284, 286, 288, 290, 292, 294, 296, 298, 300, 302, 304, 306, 308, 310, 312, 314, 316, 318, 320, 322, 324, 326, 328, 330, 332, 334, 336, 338, 340, 342, 344, 346, 348, 350, 352, 354, 356, 358, 360, 362, 364, 366, 368, 370, 372, 374, 376, 378, 380, 382, 384, 386, 388, 390, 392, 394, 396, 398, 400, 402, 404, 406, 408, 410, 412, 414, 416, 418, 420, 422, 424, 426, 428, 430, 432, 434, 436, 438, 440, 442, 444, 446, 448, 450, 452, 454, 456, 458, 460, 462, 464, 466, 468, 470, 472, 474, 476, 478, 480, 482, 484, 486, 488, 490, 492, 494, 496, 498, 500, 502, 504, 506, 508, 510)])
_uv = me_cylinder_005.uv_layers.new(name='UVMap')
_uv.uv.foreach_set('vector', [0.0, 0.0, 1.0, 0.0, 1.0, 1.0, 0.0, 1.0, 0.0, 0.0, 1.0, 0.0, 1.0, 1.0, 0.0, 1.0, 0.0, 0.0, 1.0, 0.0, 1.0, 1.0, 0.0, 1.0, 0.0, 0.0, 1.0, 0.0, 1.0, 1.0, 0.0, 1.0, 0.0, 0.0, 1.0, 0.0, 1.0, 1.0, 0.0, 1.0, 0.0, 0.0, 1.0, 0.0, 1.0, 1.0, 0.0, 1.0, 0.0, 0.0, 1.0, 0.0, 1.0, 1.0, 0.0, 1.0, 0.0, 0.0, 1.0, 0.0, 1.0, 1.0, 0.0, 1.0, 0.0, 0.0, 1.0, 0.0, 1.0, 1.0, 0.0, 1.0, 0.0, 0.0, 1.0, 0.0, 1.0, 1.0, 0.0, 1.0, 0.0, 0.0, 1.0, 0.0, 1.0, 1.0, 0.0, 1.0, 0.0, 0.0, 1.0, 0.0, 1.0, 1.0, 0.0, 1.0, 0.0, 0.0, 1.0, 0.0, 1.0, 1.0, 0.0, 1.0, 0.0, 0.0, 1.0, 0.0, 1.0, 1.0, 0.0, 1.0, 0.0, 0.0, 1.0, 0.0, 1.0, 1.0, 0.0, 1.0, 0.0, 0.0, 1.0, 0.0, 1.0, 1.0, 0.0, 1.0, 0.0, 0.0, 1.0, 0.0, 1.0, 1.0, 0.0, 1.0, 0.0, 0.0, 1.0, 0.0, 1.0, 1.0, 0.0, 1.0, 0.0, 0.0, 1.0, 0.0, 1.0, 1.0, 0.0, 1.0, 0.0, 0.0, 1.0, 0.0, 1.0, 1.0, 0.0, 1.0, 0.0, 0.0, 1.0, 0.0, 1.0, 1.0, 0.0, 1.0, 0.0, 0.0, 1.0, 0.0, 1.0, 1.0, 0.0, 1.0, 0.0, 0.0, 1.0, 0.0, 1.0, 1.0, 0.0, 1.0, 0.0, 0.0, 1.0, 0.0, 1.0, 1.0, 0.0, 1.0, 0.0, 0.0, 1.0, 0.0, 1.0, 1.0, 0.0, 1.0, 0.0, 0.0, 1.0, 0.0, 1.0, 1.0, 0.0, 1.0, 0.0, 0.0, 1.0, 0.0, 1.0, 1.0, 0.0, 1.0, 0.0, 0.0, 1.0, 0.0, 1.0, 1.0, 0.0, 1.0, 0.0, 0.0, 1.0, 0.0, 1.0, 1.0, 0.0, 1.0, 0.0, 0.0, 1.0, 0.0, 1.0, 1.0, 0.0, 1.0, 0.0, 0.0, 1.0, 0.0, 1.0, 1.0, 0.0, 1.0, 0.0, 0.0, 1.0, 0.0, 1.0, 1.0, 0.0, 1.0, 0.0, 0.0, 1.0, 0.0, 1.0, 1.0, 0.0, 1.0, 0.0, 0.0, 1.0, 0.0, 1.0, 1.0, 0.0, 1.0, 0.0, 0.0, 1.0, 0.0, 1.0, 1.0, 0.0, 1.0, 0.0, 0.0, 1.0, 0.0, 1.0, 1.0, 0.0, 1.0, 0.0, 0.0, 1.0, 0.0, 1.0, 1.0, 0.0, 1.0, 0.0, 0.0, 1.0, 0.0, 1.0, 1.0, 0.0, 1.0, 0.0, 0.0, 1.0, 0.0, 1.0, 1.0, 0.0, 1.0, 0.0, 0.0, 1.0, 0.0, 1.0, 1.0, 0.0, 1.0, 0.0, 0.0, 1.0, 0.0, 1.0, 1.0, 0.0, 1.0, 0.0, 0.0, 1.0, 0.0, 1.0, 1.0, 0.0, 1.0, 0.0, 0.0, 1.0, 0.0, 1.0, 1.0, 0.0, 1.0, 0.0, 0.0, 1.0, 0.0, 1.0, 1.0, 0.0, 1.0, 0.0, 0.0, 1.0, 0.0, 1.0, 1.0, 0.0, 1.0, 0.0, 0.0, 1.0, 0.0, 1.0, 1.0, 0.0, 1.0, 0.0, 0.0, 1.0, 0.0, 1.0, 1.0, 0.0, 1.0, 0.0, 0.0, 1.0, 0.0, 1.0, 1.0, 0.0, 1.0, 0.0, 0.0, 1.0, 0.0, 1.0, 1.0, 0.0, 1.0, 0.0, 0.0, 1.0, 0.0, 1.0, 1.0, 0.0, 1.0, 0.0, 0.0, 1.0, 0.0, 1.0, 1.0, 0.0, 1.0, 0.0, 0.0, 1.0, 0.0, 1.0, 1.0, 0.0, 1.0, 0.0, 0.0, 1.0, 0.0, 1.0, 1.0, 0.0, 1.0, 0.0, 0.0, 1.0, 0.0, 1.0, 1.0, 0.0, 1.0, 0.0, 0.0, 1.0, 0.0, 1.0, 1.0, 0.0, 1.0, 0.0, 0.0, 1.0, 0.0, 1.0, 1.0, 0.0, 1.0, 0.0, 0.0, 1.0, 0.0, 1.0, 1.0, 0.0, 1.0, 0.0, 0.0, 1.0, 0.0, 1.0, 1.0, 0.0, 1.0, 0.0, 0.0, 1.0, 0.0, 1.0, 1.0, 0.0, 1.0, 0.0, 0.0, 1.0, 0.0, 1.0, 1.0, 0.0, 1.0, 0.0, 0.0, 1.0, 0.0, 1.0, 1.0, 0.0, 1.0, 0.0, 0.0, 1.0, 0.0, 1.0, 1.0, 0.0, 1.0, 0.0, 0.0, 1.0, 0.0, 1.0, 1.0, 0.0, 1.0, 0.0, 0.0, 1.0, 0.0, 1.0, 1.0, 0.0, 1.0, 0.0, 0.0, 1.0, 0.0, 1.0, 1.0, 0.0, 1.0, 0.0, 0.0, 1.0, 0.0, 1.0, 1.0, 0.0, 1.0, 0.0, 0.0, 1.0, 0.0, 1.0, 1.0, 0.0, 1.0, 0.0, 0.0, 1.0, 0.0, 1.0, 1.0, 0.0, 1.0, 0.0, 0.0, 1.0, 0.0, 1.0, 1.0, 0.0, 1.0, 0.0, 0.0, 1.0, 0.0, 1.0, 1.0, 0.0, 1.0, 0.0, 0.0, 1.0, 0.0, 1.0, 1.0, 0.0, 1.0, 0.0, 0.0, 1.0, 0.0, 1.0, 1.0, 0.0, 1.0, 0.0, 0.0, 1.0, 0.0, 1.0, 1.0, 0.0, 1.0, 0.0, 0.0, 1.0, 0.0, 1.0, 1.0, 0.0, 1.0, 0.0, 0.0, 1.0, 0.0, 1.0, 1.0, 0.0, 1.0, 0.0, 0.0, 1.0, 0.0, 1.0, 1.0, 0.0, 1.0, 0.0, 0.0, 1.0, 0.0, 1.0, 1.0, 0.0, 1.0, 0.0, 0.0, 1.0, 0.0, 1.0, 1.0, 0.0, 1.0, 0.0, 0.0, 1.0, 0.0, 1.0, 1.0, 0.0, 1.0, 0.0, 0.0, 1.0, 0.0, 1.0, 1.0, 0.0, 1.0, 0.0, 0.0, 1.0, 0.0, 1.0, 1.0, 0.0, 1.0, 0.0, 0.0, 1.0, 0.0, 1.0, 1.0, 0.0, 1.0, 0.0, 0.0, 1.0, 0.0, 1.0, 1.0, 0.0, 1.0, 0.0, 0.0, 1.0, 0.0, 1.0, 1.0, 0.0, 1.0, 0.0, 0.0, 1.0, 0.0, 1.0, 1.0, 0.0, 1.0, 0.0, 0.0, 1.0, 0.0, 1.0, 1.0, 0.0, 1.0, 0.0, 0.0, 1.0, 0.0, 1.0, 1.0, 0.0, 1.0, 0.0, 0.0, 1.0, 0.0, 1.0, 1.0, 0.0, 1.0, 0.0, 0.0, 1.0, 0.0, 1.0, 1.0, 0.0, 1.0, 0.0, 0.0, 1.0, 0.0, 1.0, 1.0, 0.0, 1.0, 0.0, 0.0, 1.0, 0.0, 1.0, 1.0, 0.0, 1.0, 0.0, 0.0, 1.0, 0.0, 1.0, 1.0, 0.0, 1.0, 0.0, 0.0, 1.0, 0.0, 1.0, 1.0, 0.0, 1.0, 0.0, 0.0, 1.0, 0.0, 1.0, 1.0, 0.0, 1.0, 0.0, 0.0, 1.0, 0.0, 1.0, 1.0, 0.0, 1.0, 0.0, 0.0, 1.0, 0.0, 1.0, 1.0, 0.0, 1.0, 0.0, 0.0, 1.0, 0.0, 1.0, 1.0, 0.0, 1.0, 0.0, 0.0, 1.0, 0.0, 1.0, 1.0, 0.0, 1.0, 0.0, 0.0, 1.0, 0.0, 1.0, 1.0, 0.0, 1.0, 0.0, 0.0, 1.0, 0.0, 1.0, 1.0, 0.0, 1.0, 0.0, 0.0, 1.0, 0.0, 1.0, 1.0, 0.0, 1.0, 0.0, 0.0, 1.0, 0.0, 1.0, 1.0, 0.0, 1.0, 0.0, 0.0, 1.0, 0.0, 1.0, 1.0, 0.0, 1.0, 0.0, 0.0, 1.0, 0.0, 1.0, 1.0, 0.0, 1.0, 0.0, 0.0, 1.0, 0.0, 1.0, 1.0, 0.0, 1.0, 0.0, 0.0, 1.0, 0.0, 1.0, 1.0, 0.0, 1.0, 0.0, 0.0, 1.0, 0.0, 1.0, 1.0, 0.0, 1.0, 0.0, 0.0, 1.0, 0.0, 1.0, 1.0, 0.0, 1.0, 0.0, 0.0, 1.0, 0.0, 1.0, 1.0, 0.0, 1.0, 0.0, 0.0, 1.0, 0.0, 1.0, 1.0, 0.0, 1.0, 0.0, 0.0, 1.0, 0.0, 1.0, 1.0, 0.0, 1.0, 0.0, 0.0, 1.0, 0.0, 1.0, 1.0, 0.0, 1.0, 0.0, 0.0, 1.0, 0.0, 1.0, 1.0, 0.0, 1.0, 0.0, 0.0, 1.0, 0.0, 1.0, 1.0, 0.0, 1.0, 0.0, 0.0, 1.0, 0.0, 1.0, 1.0, 0.0, 1.0, 0.0, 0.0, 1.0, 0.0, 1.0, 1.0, 0.0, 1.0, 0.0, 0.0, 1.0, 0.0, 1.0, 1.0, 0.0, 1.0, 0.0, 0.0, 1.0, 0.0, 1.0, 1.0, 0.0, 1.0, 0.0, 0.0, 1.0, 0.0, 1.0, 1.0, 0.0, 1.0, 0.0, 0.0, 1.0, 0.0, 1.0, 1.0, 0.0, 1.0, 0.0, 0.0, 1.0, 0.0, 1.0, 1.0, 0.0, 1.0, 0.0, 0.0, 1.0, 0.0, 1.0, 1.0, 0.0, 1.0, 0.0, 0.0, 1.0, 0.0, 1.0, 1.0, 0.0, 1.0, 0.0, 0.0, 1.0, 0.0, 1.0, 1.0, 0.0, 1.0, 0.0, 0.0, 1.0, 0.0, 1.0, 1.0, 0.0, 1.0, 0.0, 0.0, 1.0, 0.0, 1.0, 1.0, 0.0, 1.0, 0.0, 0.0, 1.0, 0.0, 1.0, 1.0, 0.0, 1.0, 0.0, 0.0, 1.0, 0.0, 1.0, 1.0, 0.0, 1.0, 0.0, 0.0, 1.0, 0.0, 1.0, 1.0, 0.0, 1.0, 0.0, 0.0, 1.0, 0.0, 1.0, 1.0, 0.0, 1.0, 0.0, 0.0, 1.0, 0.0, 1.0, 1.0, 0.0, 1.0, 0.0, 0.0, 1.0, 0.0, 1.0, 1.0, 0.0, 1.0, 0.0, 0.0, 1.0, 0.0, 1.0, 1.0, 0.0, 1.0, 0.0, 0.0, 1.0, 0.0, 1.0, 1.0, 0.0, 1.0, 0.0, 0.0, 1.0, 0.0, 1.0, 1.0, 0.0, 1.0, 0.0, 0.0, 1.0, 0.0, 1.0, 1.0, 0.0, 1.0, 0.0, 0.0, 1.0, 0.0, 1.0, 1.0, 0.0, 1.0, 0.0, 0.0, 1.0, 0.0, 1.0, 1.0, 0.0, 1.0, 0.0, 0.0, 1.0, 0.0, 1.0, 1.0, 0.0, 1.0, 0.0, 0.0, 1.0, 0.0, 1.0, 1.0, 0.0, 1.0, 0.0, 0.0, 1.0, 0.0, 1.0, 1.0, 0.0, 1.0, 0.0, 0.0, 1.0, 0.0, 1.0, 1.0, 0.0, 1.0, 0.0, 0.0, 1.0, 0.0, 1.0, 1.0, 0.0, 1.0, 0.0, 0.0, 1.0, 0.0, 1.0, 1.0, 0.0, 1.0, 0.0, 0.0, 1.0, 0.0, 1.0, 1.0, 0.0, 1.0, 0.0, 0.0, 1.0, 0.0, 1.0, 1.0, 0.0, 1.0, 0.0, 0.0, 1.0, 0.0, 1.0, 1.0, 0.0, 1.0, 0.0, 0.0, 1.0, 0.0, 1.0, 1.0, 0.0, 1.0, 0.0, 0.0, 1.0, 0.0, 1.0, 1.0, 0.0, 1.0, 0.0, 0.0, 1.0, 0.0, 1.0, 1.0, 0.0, 1.0, 0.0, 0.0, 1.0, 0.0, 1.0, 1.0, 0.0, 1.0, 0.0, 0.0, 1.0, 0.0, 1.0, 1.0, 0.0, 1.0, 0.0, 0.0, 1.0, 0.0, 1.0, 1.0, 0.0, 1.0, 0.0, 0.0, 1.0, 0.0, 1.0, 1.0, 0.0, 1.0, 0.0, 0.0, 1.0, 0.0, 1.0, 1.0, 0.0, 1.0, 0.0, 0.0, 1.0, 0.0, 1.0, 1.0, 0.0, 1.0, 0.0, 0.0, 1.0, 0.0, 1.0, 1.0, 0.0, 1.0, 0.0, 0.0, 1.0, 0.0, 1.0, 1.0, 0.0, 1.0, 0.0, 0.0, 1.0, 0.0, 1.0, 1.0, 0.0, 1.0, 0.0, 0.0, 1.0, 0.0, 1.0, 1.0, 0.0, 1.0, 0.0, 0.0, 1.0, 0.0, 1.0, 1.0, 0.0, 1.0, 0.0, 0.0, 1.0, 0.0, 1.0, 1.0, 0.0, 1.0, 0.0, 0.0, 1.0, 0.0, 1.0, 1.0, 0.0, 1.0, 0.0, 0.0, 1.0, 0.0, 1.0, 1.0, 0.0, 1.0, 0.0, 0.0, 1.0, 0.0, 1.0, 1.0, 0.0, 1.0, 0.0, 0.0, 1.0, 0.0, 1.0, 1.0, 0.0, 1.0, 0.0, 0.0, 1.0, 0.0, 1.0, 1.0, 0.0, 1.0, 0.0, 0.0, 1.0, 0.0, 1.0, 1.0, 0.0, 1.0, 0.0, 0.0, 1.0, 0.0, 1.0, 1.0, 0.0, 1.0, 0.0, 0.0, 1.0, 0.0, 1.0, 1.0, 0.0, 1.0, 0.0, 0.0, 1.0, 0.0, 1.0, 1.0, 0.0, 1.0, 0.0, 0.0, 1.0, 0.0, 1.0, 1.0, 0.0, 1.0, 0.0, 0.0, 1.0, 0.0, 1.0, 1.0, 0.0, 1.0, 0.0, 0.0, 1.0, 0.0, 1.0, 1.0, 0.0, 1.0, 0.0, 0.0, 1.0, 0.0, 1.0, 1.0, 0.0, 1.0, 0.0, 0.0, 1.0, 0.0, 1.0, 1.0, 0.0, 1.0, 0.0, 0.0, 1.0, 0.0, 1.0, 1.0, 0.0, 1.0, 0.0, 0.0, 1.0, 0.0, 1.0, 1.0, 0.0, 1.0, 0.0, 0.0, 1.0, 0.0, 1.0, 1.0, 0.0, 1.0, 0.0, 0.0, 1.0, 0.0, 1.0, 1.0, 0.0, 1.0, 0.0, 0.0, 1.0, 0.0, 1.0, 1.0, 0.0, 1.0, 0.0, 0.0, 1.0, 0.0, 1.0, 1.0, 0.0, 1.0, 0.0, 0.0, 1.0, 0.0, 1.0, 1.0, 0.0, 1.0, 0.0, 0.0, 1.0, 0.0, 1.0, 1.0, 0.0, 1.0, 0.0, 0.0, 1.0, 0.0, 1.0, 1.0, 0.0, 1.0, 0.0, 0.0, 1.0, 0.0, 1.0, 1.0, 0.0, 1.0, 0.0, 0.0, 1.0, 0.0, 1.0, 1.0, 0.0, 1.0, 0.0, 0.0, 1.0, 0.0, 1.0, 1.0, 0.0, 1.0, 0.0, 0.0, 1.0, 0.0, 1.0, 1.0, 0.0, 1.0, 0.0, 0.0, 1.0, 0.0, 1.0, 1.0, 0.0, 1.0, 0.0, 0.0, 1.0, 0.0, 1.0, 1.0, 0.0, 1.0, 0.0, 0.0, 1.0, 0.0, 1.0, 1.0, 0.0, 1.0, 0.0, 0.0, 1.0, 0.0, 1.0, 1.0, 0.0, 1.0, 0.0, 0.0, 1.0, 0.0, 1.0, 1.0, 0.0, 1.0, 0.0, 0.0, 1.0, 0.0, 1.0, 1.0, 0.0, 1.0, 0.0, 0.0, 1.0, 0.0, 1.0, 1.0, 0.0, 1.0, 0.0, 0.0, 1.0, 0.0, 1.0, 1.0, 0.0, 1.0, 0.0, 0.0, 1.0, 0.0, 1.0, 1.0, 0.0, 1.0, 0.0, 0.0, 1.0, 0.0, 1.0, 1.0, 0.0, 1.0, 0.0, 0.0, 1.0, 0.0, 1.0, 1.0, 0.0, 1.0, 0.0, 0.0, 1.0, 0.0, 1.0, 1.0, 0.0, 1.0, 0.0, 0.0, 1.0, 0.0, 1.0, 1.0, 0.0, 1.0, 0.0, 0.0, 1.0, 0.0, 1.0, 1.0, 0.0, 1.0, 0.0, 0.0, 1.0, 0.0, 1.0, 1.0, 0.0, 1.0, 0.0, 0.0, 1.0, 0.0, 1.0, 1.0, 0.0, 1.0, 0.0, 0.0, 1.0, 0.0, 1.0, 1.0, 0.0, 1.0, 0.0, 0.0, 1.0, 0.0, 1.0, 1.0, 0.0, 1.0, 0.0, 0.0, 1.0, 0.0, 1.0, 1.0, 0.0, 1.0, 0.0, 0.0, 1.0, 0.0, 1.0, 1.0, 0.0, 1.0, 0.0, 0.0, 1.0, 0.0, 1.0, 1.0, 0.0, 1.0, 0.0, 0.0, 1.0, 0.0, 1.0, 1.0, 0.0, 1.0, 0.0, 0.0, 1.0, 0.0, 1.0, 1.0, 0.0, 1.0, 0.0, 0.0, 1.0, 0.0, 1.0, 1.0, 0.0, 1.0, 0.0, 0.0, 1.0, 0.0, 1.0, 1.0, 0.0, 1.0, 0.0, 0.0, 1.0, 0.0, 1.0, 1.0, 0.0, 1.0, 0.0, 0.0, 1.0, 0.0, 1.0, 1.0, 0.0, 1.0, 0.0, 0.0, 1.0, 0.0, 1.0, 1.0, 0.0, 1.0, 0.0, 0.0, 1.0, 0.0, 1.0, 1.0, 0.0, 1.0, 0.0, 0.0, 1.0, 0.0, 1.0, 1.0, 0.0, 1.0, 0.0, 0.0, 1.0, 0.0, 1.0, 1.0, 0.0, 1.0, 0.0, 0.0, 1.0, 0.0, 1.0, 1.0, 0.0, 1.0, 0.0, 0.0, 1.0, 0.0, 1.0, 1.0, 0.0, 1.0, 0.0, 0.0, 1.0, 0.0, 1.0, 1.0, 0.0, 1.0, 0.0, 0.0, 1.0, 0.0, 1.0, 1.0, 0.0, 1.0, 0.0, 0.0, 1.0, 0.0, 1.0, 1.0, 0.0, 1.0, 0.0, 0.0, 1.0, 0.0, 1.0, 1.0, 0.0, 1.0, 0.0, 0.0, 1.0, 0.0, 1.0, 1.0, 0.0, 1.0, 0.0, 0.0, 1.0, 0.0, 1.0, 1.0, 0.0, 1.0, 0.0, 0.0, 1.0, 0.0, 1.0, 1.0, 0.0, 1.0, 0.0, 0.0, 1.0, 0.0, 1.0, 1.0, 0.0, 1.0, 0.0, 0.0, 1.0, 0.0, 1.0, 1.0, 0.0, 1.0, 0.0, 0.0, 1.0, 0.0, 1.0, 1.0, 0.0, 1.0, 0.0, 0.0, 1.0, 0.0, 1.0, 1.0, 0.0, 1.0, 0.0, 0.0, 1.0, 0.0, 1.0, 1.0, 0.0, 1.0, 0.0, 0.0, 1.0, 0.0, 1.0, 1.0, 0.0, 1.0, 0.0, 0.0, 1.0, 0.0, 1.0, 1.0, 0.0, 1.0, 0.0, 0.0, 1.0, 0.0, 1.0, 1.0, 0.0, 1.0, 0.0, 0.0, 1.0, 0.0, 1.0, 1.0, 0.0, 1.0, 0.0, 0.0, 1.0, 0.0, 1.0, 1.0, 0.0, 1.0, 0.0, 0.0, 1.0, 0.0, 1.0, 1.0, 0.0, 1.0, 0.0, 0.0, 1.0, 0.0, 1.0, 1.0, 0.0, 1.0, 0.0, 0.0, 1.0, 0.0, 1.0, 1.0, 0.0, 1.0, 0.0, 0.0, 1.0, 0.0, 1.0, 1.0, 0.0, 1.0, 0.0, 0.0, 1.0, 0.0, 1.0, 1.0, 0.0, 1.0, 0.0, 0.0, 1.0, 0.0, 1.0, 1.0, 0.0, 1.0, 0.0, 0.0, 1.0, 0.0, 1.0, 1.0, 0.0, 1.0, 0.0, 0.0, 1.0, 0.0, 1.0, 1.0, 0.0, 1.0, 0.0, 0.0, 1.0, 0.0, 1.0, 1.0, 0.0, 1.0, 0.0, 0.0, 1.0, 0.0, 1.0, 1.0, 0.0, 1.0, 0.0, 0.0, 1.0, 0.0, 1.0, 1.0, 0.0, 1.0, 0.0, 0.0, 1.0, 0.0, 1.0, 1.0, 0.0, 1.0, 0.0, 0.0, 1.0, 0.0, 1.0, 1.0, 0.0, 1.0, 0.0, 0.0, 1.0, 0.0, 1.0, 1.0, 0.0, 1.0, 0.0, 0.0, 1.0, 0.0, 1.0, 1.0, 0.0, 1.0, 0.5, 1.0, 0.5123, 0.9998, 0.5245, 0.9994, 0.5368, 0.9986, 0.549, 0.9976, 0.5612, 0.9962, 0.5734, 0.9946, 0.5855, 0.9926, 0.5975, 0.9904, 0.6096, 0.9879, 0.6215, 0.985, 0.6334, 0.9819, 0.6451, 0.9785, 0.6568, 0.9748, 0.6684, 0.9708, 0.6799, 0.9665, 0.6913, 0.9619, 0.7026, 0.9571, 0.7138, 0.952, 0.7248, 0.9466, 0.7357, 0.941, 0.7464, 0.935, 0.7571, 0.9289, 0.7675, 0.9224, 0.7778, 0.9157, 0.7879, 0.9088, 0.7978, 0.9016, 0.8076, 0.8942, 0.8172, 0.8865, 0.8266, 0.8786, 0.8358, 0.8705, 0.8448, 0.8621, 0.8536, 0.8536, 0.8621, 0.8448, 0.8705, 0.8358, 0.8786, 0.8266, 0.8865, 0.8172, 0.8942, 0.8076, 0.9016, 0.7978, 0.9088, 0.7879, 0.9157, 0.7778, 0.9224, 0.7675, 0.9289, 0.7571, 0.935, 0.7464, 0.941, 0.7357, 0.9466, 0.7248, 0.952, 0.7138, 0.9571, 0.7026, 0.9619, 0.6913, 0.9665, 0.6799, 0.9708, 0.6684, 0.9748, 0.6568, 0.9785, 0.6451, 0.9819, 0.6334, 0.985, 0.6215, 0.9879, 0.6096, 0.9904, 0.5975, 0.9926, 0.5855, 0.9946, 0.5734, 0.9962, 0.5612, 0.9976, 0.549, 0.9986, 0.5368, 0.9994, 0.5245, 0.9998, 0.5123, 1.0, 0.5, 0.9998, 0.4877, 0.9994, 0.4755, 0.9986, 0.4632, 0.9976, 0.451, 0.9962, 0.4388, 0.9946, 0.4266, 0.9926, 0.4145, 0.9904, 0.4025, 0.9879, 0.3905, 0.985, 0.3785, 0.9819, 0.3666, 0.9785, 0.3549, 0.9748, 0.3432, 0.9708, 0.3316, 0.9665, 0.3201, 0.9619, 0.3087, 0.9571, 0.2974, 0.952, 0.2862, 0.9466, 0.2752, 0.941, 0.2643, 0.935, 0.2536, 0.9289, 0.2429, 0.9224, 0.2325, 0.9157, 0.2222, 0.9088, 0.2121, 0.9016, 0.2022, 0.8942, 0.1924, 0.8865, 0.1828, 0.8786, 0.1734, 0.8705, 0.1642, 0.8621, 0.1552, 0.8536, 0.1464, 0.8448, 0.1379, 0.8358, 0.1295, 0.8266, 0.1214, 0.8172, 0.1135, 0.8076, 0.1058, 0.7978, 0.0984, 0.7879, 0.09121, 0.7778, 0.08427, 0.7675, 0.07757, 0.7571, 0.07114, 0.7464, 0.06496, 0.7357, 0.05904, 0.7248, 0.05339, 0.7138, 0.04801, 0.7026, 0.0429, 0.6913, 0.03806, 0.6799, 0.0335, 0.6684, 0.02923, 0.6568, 0.02524, 0.6451, 0.02153, 0.6334, 0.01811, 0.6215, 0.01498, 0.6096, 0.01215, 0.5975, 0.009607, 0.5855, 0.007361, 0.5734, 0.005412, 0.5612, 0.00376, 0.549, 0.002408, 0.5368, 0.001355, 0.5245, 0.0006022, 0.5123, 0.0001506, 0.5, 0.0, 0.4877, 0.0001506, 0.4755, 0.0006023, 0.4632, 0.001355, 0.451, 0.002408, 0.4388, 0.00376, 0.4266, 0.005412, 0.4145, 0.007361, 0.4025, 0.009608, 0.3904, 0.01215, 0.3785, 0.01498, 0.3666, 0.01811, 0.3549, 0.02153, 0.3432, 0.02524, 0.3316, 0.02923, 0.3201, 0.0335, 0.3087, 0.03806, 0.2974, 0.0429, 0.2862, 0.04801, 0.2752, 0.05339, 0.2643, 0.05904, 0.2535, 0.06496, 0.2429, 0.07114, 0.2325, 0.07757, 0.2222, 0.08427, 0.2121, 0.09121, 0.2021, 0.0984, 0.1924, 0.1058, 0.1828, 0.1135, 0.1734, 0.1214, 0.1642, 0.1295, 0.1552, 0.1379, 0.1464, 0.1464, 0.1379, 0.1552, 0.1295, 0.1642, 0.1214, 0.1734, 0.1135, 0.1828, 0.1058, 0.1924, 0.0984, 0.2022, 0.09121, 0.2121, 0.08426, 0.2222, 0.07757, 0.2325, 0.07113, 0.243, 0.06496, 0.2536, 0.05904, 0.2643, 0.05339, 0.2752, 0.048, 0.2862, 0.04289, 0.2974, 0.03806, 0.3087, 0.0335, 0.3201, 0.02923, 0.3316, 0.02524, 0.3432, 0.02153, 0.3549, 0.01811, 0.3666, 0.01498, 0.3785, 0.01215, 0.3905, 0.009607, 0.4025, 0.007361, 0.4145, 0.005411, 0.4266, 0.00376, 0.4388, 0.002407, 0.451, 0.001355, 0.4632, 0.0006021, 0.4755, 0.0001505, 0.4877, 0.0, 0.5, 0.0001507, 0.5123, 0.0006024, 0.5245, 0.001355, 0.5368, 0.002408, 0.549, 0.003761, 0.5612, 0.005412, 0.5734, 0.007362, 0.5855, 0.009608, 0.5975, 0.01215, 0.6096, 0.01499, 0.6215, 0.01811, 0.6334, 0.02153, 0.6451, 0.02524, 0.6568, 0.02923, 0.6684, 0.0335, 0.68, 0.03806, 0.6913, 0.0429, 0.7026, 0.04801, 0.7138, 0.05339, 0.7248, 0.05904, 0.7357, 0.06496, 0.7465, 0.07114, 0.7571, 0.07758, 0.7675, 0.08427, 0.7778, 0.09121, 0.7879, 0.0984, 0.7979, 0.1058, 0.8076, 0.1135, 0.8172, 0.1214, 0.8266, 0.1295, 0.8358, 0.1379, 0.8448, 0.1464, 0.8536, 0.1552, 0.8621, 0.1642, 0.8705, 0.1734, 0.8786, 0.1828, 0.8865, 0.1924, 0.8942, 0.2022, 0.9016, 0.2121, 0.9088, 0.2222, 0.9157, 0.2325, 0.9224, 0.243, 0.9289, 0.2536, 0.935, 0.2643, 0.941, 0.2752, 0.9466, 0.2862, 0.952, 0.2974, 0.9571, 0.3087, 0.9619, 0.3201, 0.9665, 0.3316, 0.9708, 0.3432, 0.9748, 0.3549, 0.9785, 0.3666, 0.9819, 0.3785, 0.985, 0.3905, 0.9879, 0.4025, 0.9904, 0.4145, 0.9926, 0.4266, 0.9946, 0.4388, 0.9962, 0.451, 0.9976, 0.4632, 0.9986, 0.4755, 0.9994, 0.4877, 0.9998, 0.0, 0.0, 1.0, 0.0, 1.0, 1.0, 0.0, 1.0, 0.0, 0.0, 1.0, 0.0, 1.0, 1.0, 0.0, 1.0, 0.5, 1.0, 0.5123, 0.9998, 0.5245, 0.9994, 0.5368, 0.9986, 0.549, 0.9976, 0.5612, 0.9962, 0.5734, 0.9946, 0.5855, 0.9926, 0.5975, 0.9904, 0.6096, 0.9879, 0.6215, 0.985, 0.6334, 0.9819, 0.6451, 0.9785, 0.6568, 0.9748, 0.6684, 0.9708, 0.6799, 0.9665, 0.6913, 0.9619, 0.7026, 0.9571, 0.7138, 0.952, 0.7248, 0.9466, 0.7357, 0.941, 0.7464, 0.935, 0.7571, 0.9289, 0.7675, 0.9224, 0.7778, 0.9157, 0.7879, 0.9088, 0.7978, 0.9016, 0.8076, 0.8942, 0.8172, 0.8865, 0.8266, 0.8786, 0.8358, 0.8705, 0.8448, 0.8621, 0.8536, 0.8536, 0.8621, 0.8448, 0.8705, 0.8358, 0.8786, 0.8266, 0.8865, 0.8172, 0.8942, 0.8076, 0.9016, 0.7978, 0.9088, 0.7879, 0.9157, 0.7778, 0.9224, 0.7675, 0.9289, 0.7571, 0.935, 0.7464, 0.941, 0.7357, 0.9466, 0.7248, 0.952, 0.7138, 0.9571, 0.7026, 0.9619, 0.6913, 0.9665, 0.6799, 0.9708, 0.6684, 0.9748, 0.6568, 0.9785, 0.6451, 0.9819, 0.6334, 0.985, 0.6215, 0.9879, 0.6096, 0.9904, 0.5975, 0.9926, 0.5855, 0.9946, 0.5734, 0.9962, 0.5612, 0.9976, 0.549, 0.9986, 0.5368, 0.9994, 0.5245, 0.9998, 0.5123, 1.0, 0.5, 0.9998, 0.4877, 0.9994, 0.4755, 0.9986, 0.4632, 0.9976, 0.451, 0.9962, 0.4388, 0.9946, 0.4266, 0.9926, 0.4145, 0.9904, 0.4025, 0.9879, 0.3905, 0.985, 0.3785, 0.9819, 0.3666, 0.9785, 0.3549, 0.9748, 0.3432, 0.9708, 0.3316, 0.9665, 0.3201, 0.9619, 0.3087, 0.9571, 0.2974, 0.952, 0.2862, 0.9466, 0.2752, 0.941, 0.2643, 0.935, 0.2536, 0.9289, 0.2429, 0.9224, 0.2325, 0.9157, 0.2222, 0.9088, 0.2121, 0.9016, 0.2022, 0.8942, 0.1924, 0.8865, 0.1828, 0.8786, 0.1734, 0.8705, 0.1642, 0.8621, 0.1552, 0.8536, 0.1464, 0.8448, 0.1379, 0.8358, 0.1295, 0.8266, 0.1214, 0.8172, 0.1135, 0.8076, 0.1058, 0.7978, 0.0984, 0.7879, 0.09121, 0.7778, 0.08427, 0.7675, 0.07757, 0.7571, 0.07114, 0.7464, 0.06496, 0.7357, 0.05904, 0.7248, 0.05339, 0.7138, 0.04801, 0.7026, 0.0429, 0.6913, 0.03806, 0.6799, 0.0335, 0.6684, 0.02923, 0.6568, 0.02524, 0.6451, 0.02153, 0.6334, 0.01811, 0.6215, 0.01498, 0.6096, 0.01215, 0.5975, 0.009607, 0.5855, 0.007361, 0.5734, 0.005412, 0.5612, 0.00376, 0.549, 0.002408, 0.5368, 0.001355, 0.5245, 0.0006022, 0.5123, 0.0001506, 0.5, 0.0, 0.4877, 0.0001506, 0.4755, 0.0006023, 0.4632, 0.001355, 0.451, 0.002408, 0.4388, 0.00376, 0.4266, 0.005412, 0.4145, 0.007361, 0.4025, 0.009608, 0.3904, 0.01215, 0.3785, 0.01498, 0.3666, 0.01811, 0.3549, 0.02153, 0.3432, 0.02524, 0.3316, 0.02923, 0.3201, 0.0335, 0.3087, 0.03806, 0.2974, 0.0429, 0.2862, 0.04801, 0.2752, 0.05339, 0.2643, 0.05904, 0.2535, 0.06496, 0.2429, 0.07114, 0.2325, 0.07757, 0.2222, 0.08427, 0.2121, 0.09121, 0.2021, 0.0984, 0.1924, 0.1058, 0.1828, 0.1135, 0.1734, 0.1214, 0.1642, 0.1295, 0.1552, 0.1379, 0.1464, 0.1464, 0.1379, 0.1552, 0.1295, 0.1642, 0.1214, 0.1734, 0.1135, 0.1828, 0.1058, 0.1924, 0.0984, 0.2022, 0.09121, 0.2121, 0.08426, 0.2222, 0.07757, 0.2325, 0.07113, 0.243, 0.06496, 0.2536, 0.05904, 0.2643, 0.05339, 0.2752, 0.048, 0.2862, 0.04289, 0.2974, 0.03806, 0.3087, 0.0335, 0.3201, 0.02923, 0.3316, 0.02524, 0.3432, 0.02153, 0.3549, 0.01811, 0.3666, 0.01498, 0.3785, 0.01215, 0.3905, 0.009607, 0.4025, 0.007361, 0.4145, 0.005411, 0.4266, 0.00376, 0.4388, 0.002407, 0.451, 0.001355, 0.4632, 0.0006021, 0.4755, 0.0001505, 0.4877, 0.0, 0.5, 0.0001507, 0.5123, 0.0006024, 0.5245, 0.001355, 0.5368, 0.002408, 0.549, 0.003761, 0.5612, 0.005412, 0.5734, 0.007362, 0.5855, 0.009608, 0.5975, 0.01215, 0.6096, 0.01499, 0.6215, 0.01811, 0.6334, 0.02153, 0.6451, 0.02524, 0.6568, 0.02923, 0.6684, 0.0335, 0.68, 0.03806, 0.6913, 0.0429, 0.7026, 0.04801, 0.7138, 0.05339, 0.7248, 0.05904, 0.7357, 0.06496, 0.7465, 0.07114, 0.7571, 0.07758, 0.7675, 0.08427, 0.7778, 0.09121, 0.7879, 0.0984, 0.7979, 0.1058, 0.8076, 0.1135, 0.8172, 0.1214, 0.8266, 0.1295, 0.8358, 0.1379, 0.8448, 0.1464, 0.8536, 0.1552, 0.8621, 0.1642, 0.8705, 0.1734, 0.8786, 0.1828, 0.8865, 0.1924, 0.8942, 0.2022, 0.9016, 0.2121, 0.9088, 0.2222, 0.9157, 0.2325, 0.9224, 0.243, 0.9289, 0.2536, 0.935, 0.2643, 0.941, 0.2752, 0.9466, 0.2862, 0.952, 0.2974, 0.9571, 0.3087, 0.9619, 0.3201, 0.9665, 0.3316, 0.9708, 0.3432, 0.9748, 0.3549, 0.9785, 0.3666, 0.9819, 0.3785, 0.985, 0.3905, 0.9879, 0.4025, 0.9904, 0.4145, 0.9926, 0.4266, 0.9946, 0.4388, 0.9962, 0.451, 0.9976, 0.4632, 0.9986, 0.4755, 0.9994, 0.4877, 0.9998])
me_cylinder_005.materials.append(mat_wireframeshader)
me_cylinder_005.use_remesh_preserve_volume = False
me_cylinder_005.use_remesh_preserve_attributes = False
me_cylinder_005.use_mirror_vertex_groups = False
me_cylinder_005.update()

# ---- objects
ob_plane = bpy.data.objects.new('Plane', me_plane)
ob_lamp = bpy.data.objects.new('Lamp', light_lamp)
ob_camera = bpy.data.objects.new('Camera', cam_camera)
ob_elipscylinder = bpy.data.objects.new('elipscylinder', me_cylinder_005)

# ---- transforms, parenting, visibility, modifiers, constraints
ob_plane.location = (-1.54, 1.456, -0.468)
ob_plane.scale = (10.0, 10.0, 10.0)
ob_plane.lineart.crease_threshold = 0.0
ob_lamp.location = (-0.967, 0.5557, 0.7289)
ob_lamp.rotation_euler = (0.6503, 0.05522, 1.866)
ob_lamp.lock_rotations_4d = False
ob_lamp.empty_display_type = 'ARROWS'
ob_lamp.color = (0.0, 0.0, 0.0, 0.0)
ob_lamp.lineart.crease_threshold = 0.0
ob_camera.location = (7.481, -6.508, 5.344)
ob_camera.rotation_euler = (1.156, 2.464e-07, 0.7681)
ob_camera.lock_rotations_4d = False
ob_camera.empty_display_type = 'ARROWS'
ob_camera.color = (0.0, 0.0, 0.0, 0.0)
ob_camera.display_type = 'WIRE'
ob_camera.lineart.crease_threshold = 0.0
ob_elipscylinder.location = (-0.3646, 1.409, 0.6621)
ob_elipscylinder.rotation_euler = (0.0, 0.0, 1.571)
ob_elipscylinder.scale = (0.7, 1.0, 1.0)
ob_elipscylinder.lineart.crease_threshold = 0.0

# ---- collection membership
col_collection_1.objects.link(ob_plane)
col_collection_1.objects.link(ob_lamp)
col_collection_1.objects.link(ob_camera)
col_collection_1.objects.link(ob_elipscylinder)

# ---- scene / render settings (as saved in the file)
scene.camera = ob_camera
scene.frame_start = 1; scene.frame_end = 250; scene.frame_set(1)
scene.render.engine = 'CYCLES'
scene.render.image_settings.color_mode = 'RGB'
scene.render.resolution_x = 1600
scene.render.resolution_y = 1200
scene.render.dither_intensity = 0.0
scene.cycles.use_denoising = False
scene.cycles.samples = 500
scene.cycles.sampling_pattern = 'TABULATED_SOBOL'
scene.cycles.light_sampling_threshold = 0.0
scene.cycles.use_adaptive_sampling = False
scene.cycles.use_light_tree = False
scene.cycles.blur_glossy = 0.0
scene.cycles.max_bounces = 64
scene.cycles.diffuse_bounces = 155
scene.cycles.glossy_bounces = 155
scene.cycles.transmission_bounces = 128
scene.cycles.volume_bounces = 1
scene.cycles.transparent_max_bounces = 128
scene.cycles.sample_clamp_indirect = 0.0
scene.view_settings.view_transform = 'Standard'
bpy.context.view_layer.update()
